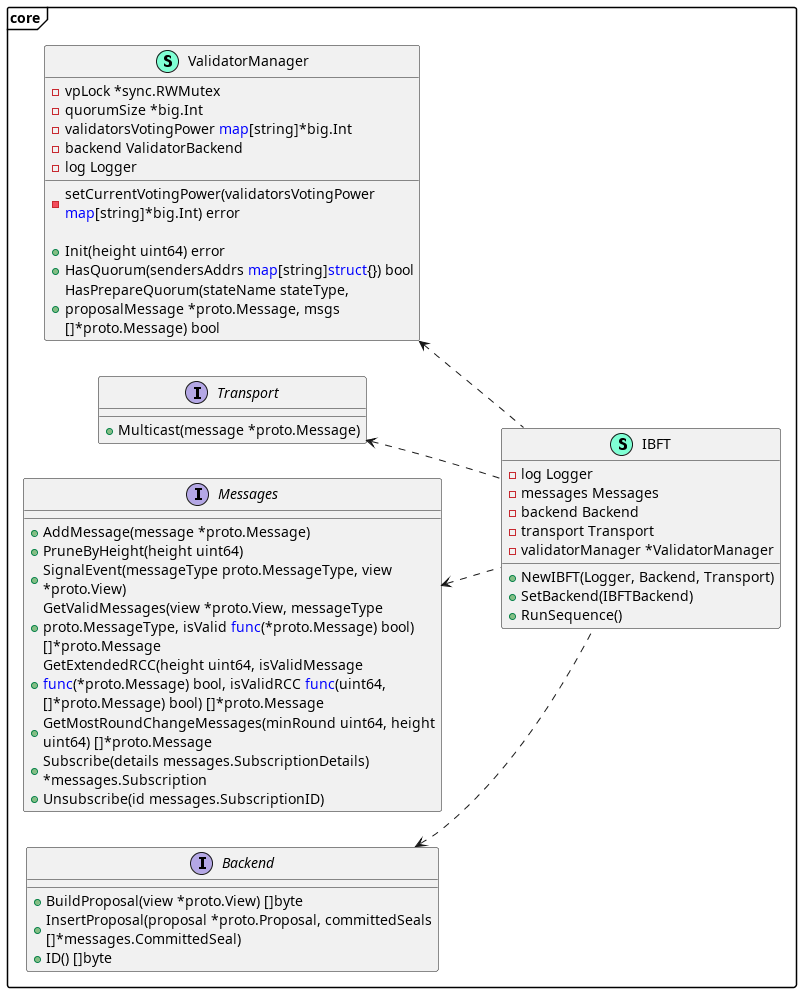

The diagram above was rendered by PlantUML. Its source (embedded in the PNG):
@startuml
skinparam packageStyle frame
left to right direction

<style>
class {
  MinimumWidth 150
  MaximumWidth 400
 
}
</style>

namespace core {
    interface Backend  {
        + BuildProposal(view *proto.View) []byte
        + InsertProposal(proposal *proto.Proposal, committedSeals []*messages.CommittedSeal) 
        + ID() []byte

    }

    class IBFT << (S,Aquamarine) >> {
        - log Logger
        - messages Messages
        - backend Backend
        - transport Transport
        - validatorManager *ValidatorManager
        
        + NewIBFT(Logger, Backend, Transport)
        + SetBackend(IBFTBackend)
        + RunSequence() 
    }

    interface Messages  {
        + AddMessage(message *proto.Message) 
        + PruneByHeight(height uint64) 
        + SignalEvent(messageType proto.MessageType, view *proto.View) 
        + GetValidMessages(view *proto.View, messageType proto.MessageType, isValid <font color=blue>func</font>(*proto.Message) bool) []*proto.Message
        + GetExtendedRCC(height uint64, isValidMessage <font color=blue>func</font>(*proto.Message) bool, isValidRCC <font color=blue>func</font>(uint64, []*proto.Message) bool) []*proto.Message
        + GetMostRoundChangeMessages(minRound uint64, height uint64) []*proto.Message
        + Subscribe(details messages.SubscriptionDetails) *messages.Subscription
        + Unsubscribe(id messages.SubscriptionID) 

    }

    interface Transport  {
        + Multicast(message *proto.Message) 

    }

    class ValidatorManager << (S,Aquamarine) >> {
        - vpLock *sync.RWMutex
        - quorumSize *big.Int
        - validatorsVotingPower <font color=blue>map</font>[string]*big.Int
        - backend ValidatorBackend
        - log Logger

        - setCurrentVotingPower(validatorsVotingPower <font color=blue>map</font>[string]*big.Int) error

        + Init(height uint64) error
        + HasQuorum(sendersAddrs <font color=blue>map</font>[string]<font color=blue>struct</font>{}) bool
        + HasPrepareQuorum(stateName stateType, proposalMessage *proto.Message, msgs []*proto.Message) bool

    }
}




"core.IBFT" .u.> "core.Backend"
"core.IBFT" .u.> "core.Messages"
"core.IBFT" .u.> "core.Transport"
"core.IBFT" .u.> "core.ValidatorManager"
' "Polybft" ..> "consensusRuntime"
' "Polybft" .u.> "IBFT"

' "IBFTBackend" ..> "blockchainBackend"
' "IBFTBackend" .u.|> "Backend"
' "IBFTBackend" <.. "consensusRuntime"

@enduml